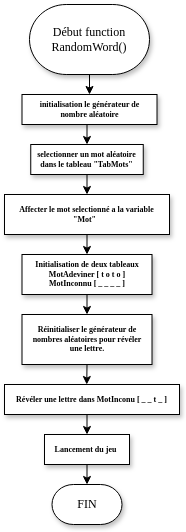

The diagram above was exported from draw.io. Its source (the exported page's mxGraphModel, read from the mxfile embedded in the PNG):
<mxGraphModel dx="681" dy="958" grid="1" gridSize="10" guides="1" tooltips="1" connect="1" arrows="1" fold="1" page="1" pageScale="1" pageWidth="1100" pageHeight="850" background="none" math="0" shadow="0">
  <root>
    <mxCell id="0" />
    <mxCell id="1" parent="0" />
    <mxCell id="6lgEgZpsfUuPPcyMo3IH-9" style="edgeStyle=orthogonalEdgeStyle;rounded=0;orthogonalLoop=1;jettySize=auto;html=1;exitX=0.5;exitY=1;exitDx=0;exitDy=0;entryX=0.5;entryY=0;entryDx=0;entryDy=0;" parent="1" source="60e70716793133e9-12" target="9WczK5n8fnEgmtZYeZMz-4" edge="1">
      <mxGeometry relative="1" as="geometry" />
    </mxCell>
    <mxCell id="60e70716793133e9-12" value="&lt;b&gt;initialisation le générateur de nombre aléatoire&lt;/b&gt;" style="whiteSpace=wrap;html=1;rounded=0;shadow=1;labelBackgroundColor=none;strokeWidth=1;fontFamily=Verdana;fontSize=8;align=center;spacing=6;" parent="1" vertex="1">
      <mxGeometry x="262.5" y="120" width="135" height="30" as="geometry" />
    </mxCell>
    <mxCell id="6lgEgZpsfUuPPcyMo3IH-8" style="edgeStyle=orthogonalEdgeStyle;rounded=0;orthogonalLoop=1;jettySize=auto;html=1;exitX=0.5;exitY=1;exitDx=0;exitDy=0;exitPerimeter=0;entryX=0.5;entryY=0;entryDx=0;entryDy=0;" parent="1" source="9WczK5n8fnEgmtZYeZMz-2" target="60e70716793133e9-12" edge="1">
      <mxGeometry relative="1" as="geometry" />
    </mxCell>
    <mxCell id="9WczK5n8fnEgmtZYeZMz-2" value="&lt;font style=&quot;font-size: 12px;&quot;&gt;Début function RandomWord()&lt;/font&gt;" style="strokeWidth=1;html=1;shape=mxgraph.flowchart.terminator;whiteSpace=wrap;rounded=0;shadow=1;labelBackgroundColor=none;fontFamily=Verdana;fontSize=8;align=center;" parent="1" vertex="1">
      <mxGeometry x="270" y="30" width="120" height="70" as="geometry" />
    </mxCell>
    <mxCell id="6lgEgZpsfUuPPcyMo3IH-10" style="edgeStyle=orthogonalEdgeStyle;rounded=0;orthogonalLoop=1;jettySize=auto;html=1;exitX=0.5;exitY=1;exitDx=0;exitDy=0;entryX=0.5;entryY=0;entryDx=0;entryDy=0;" parent="1" source="9WczK5n8fnEgmtZYeZMz-4" target="6lgEgZpsfUuPPcyMo3IH-3" edge="1">
      <mxGeometry relative="1" as="geometry" />
    </mxCell>
    <mxCell id="9WczK5n8fnEgmtZYeZMz-4" value="&lt;b&gt;selectionner un mot aléatoire dans le tableau &quot;TabMots&quot;&lt;/b&gt;" style="whiteSpace=wrap;html=1;rounded=0;shadow=1;labelBackgroundColor=none;strokeWidth=1;fontFamily=Verdana;fontSize=8;align=center;spacing=6;" parent="1" vertex="1">
      <mxGeometry x="271.25" y="170" width="112.5" height="30" as="geometry" />
    </mxCell>
    <mxCell id="6lgEgZpsfUuPPcyMo3IH-1" value="&lt;b&gt;Lancement du jeu&amp;nbsp;&lt;/b&gt;" style="whiteSpace=wrap;html=1;rounded=0;shadow=1;labelBackgroundColor=none;strokeWidth=1;fontFamily=Verdana;fontSize=8;align=center;spacing=6;" parent="1" vertex="1">
      <mxGeometry x="285" y="460" width="85" height="30" as="geometry" />
    </mxCell>
    <mxCell id="6lgEgZpsfUuPPcyMo3IH-12" style="edgeStyle=orthogonalEdgeStyle;rounded=0;orthogonalLoop=1;jettySize=auto;html=1;exitX=0.5;exitY=1;exitDx=0;exitDy=0;entryX=0.5;entryY=0;entryDx=0;entryDy=0;" parent="1" source="6lgEgZpsfUuPPcyMo3IH-2" target="6lgEgZpsfUuPPcyMo3IH-4" edge="1">
      <mxGeometry relative="1" as="geometry" />
    </mxCell>
    <mxCell id="6lgEgZpsfUuPPcyMo3IH-2" value="&lt;b&gt;Initialisation de deux tableaux&lt;/b&gt;&lt;div&gt;&lt;b&gt;MotAdeviner [ t o t o ]&lt;/b&gt;&lt;/div&gt;&lt;div&gt;&lt;b&gt;&amp;nbsp; MotInconnu [ _ _ _ _ ]&amp;nbsp;&amp;nbsp;&lt;/b&gt;&lt;/div&gt;" style="whiteSpace=wrap;html=1;rounded=0;shadow=1;labelBackgroundColor=none;strokeWidth=1;fontFamily=Verdana;fontSize=8;align=center;spacing=6;" parent="1" vertex="1">
      <mxGeometry x="262.5" y="280" width="130" height="40" as="geometry" />
    </mxCell>
    <mxCell id="6lgEgZpsfUuPPcyMo3IH-11" style="edgeStyle=orthogonalEdgeStyle;rounded=0;orthogonalLoop=1;jettySize=auto;html=1;exitX=0.5;exitY=1;exitDx=0;exitDy=0;entryX=0.5;entryY=0;entryDx=0;entryDy=0;" parent="1" source="6lgEgZpsfUuPPcyMo3IH-3" target="6lgEgZpsfUuPPcyMo3IH-2" edge="1">
      <mxGeometry relative="1" as="geometry" />
    </mxCell>
    <mxCell id="6lgEgZpsfUuPPcyMo3IH-3" value="&lt;b&gt;Affecter le mot selectionné a la variable &quot;Mot&quot;&amp;nbsp;&amp;nbsp;&lt;/b&gt;" style="whiteSpace=wrap;html=1;rounded=0;shadow=1;labelBackgroundColor=none;strokeWidth=1;fontFamily=Verdana;fontSize=8;align=center;spacing=6;" parent="1" vertex="1">
      <mxGeometry x="245" y="220" width="165" height="40" as="geometry" />
    </mxCell>
    <mxCell id="6lgEgZpsfUuPPcyMo3IH-4" value="&lt;b&gt;Réinitialiser le générateur de nombres aléatoires pour révéler une lettre.&lt;/b&gt;" style="whiteSpace=wrap;html=1;rounded=0;shadow=1;labelBackgroundColor=none;strokeWidth=1;fontFamily=Verdana;fontSize=8;align=center;spacing=6;" parent="1" vertex="1">
      <mxGeometry x="262.5" y="340" width="130" height="50" as="geometry" />
    </mxCell>
    <mxCell id="6lgEgZpsfUuPPcyMo3IH-14" style="edgeStyle=orthogonalEdgeStyle;rounded=0;orthogonalLoop=1;jettySize=auto;html=1;exitX=0.5;exitY=1;exitDx=0;exitDy=0;entryX=0.5;entryY=0;entryDx=0;entryDy=0;" parent="1" source="6lgEgZpsfUuPPcyMo3IH-5" target="6lgEgZpsfUuPPcyMo3IH-1" edge="1">
      <mxGeometry relative="1" as="geometry" />
    </mxCell>
    <mxCell id="6lgEgZpsfUuPPcyMo3IH-5" value="&lt;b&gt;Révéler une lettre dans MotInconu [ _ _ t _ ]&lt;/b&gt;" style="whiteSpace=wrap;html=1;rounded=0;shadow=1;labelBackgroundColor=none;strokeWidth=1;fontFamily=Verdana;fontSize=8;align=center;spacing=6;" parent="1" vertex="1">
      <mxGeometry x="245" y="410" width="175" height="30" as="geometry" />
    </mxCell>
    <mxCell id="6lgEgZpsfUuPPcyMo3IH-7" value="&lt;span style=&quot;font-size: 12px;&quot;&gt;FIN&lt;/span&gt;" style="strokeWidth=1;html=1;shape=mxgraph.flowchart.terminator;whiteSpace=wrap;rounded=0;shadow=1;labelBackgroundColor=none;fontFamily=Verdana;fontSize=8;align=center;" parent="1" vertex="1">
      <mxGeometry x="292.5" y="510" width="70" height="40" as="geometry" />
    </mxCell>
    <mxCell id="6lgEgZpsfUuPPcyMo3IH-15" style="edgeStyle=orthogonalEdgeStyle;rounded=0;orthogonalLoop=1;jettySize=auto;html=1;exitX=0.5;exitY=1;exitDx=0;exitDy=0;entryX=0.47;entryY=0;entryDx=0;entryDy=0;entryPerimeter=0;" parent="1" source="6lgEgZpsfUuPPcyMo3IH-4" target="6lgEgZpsfUuPPcyMo3IH-5" edge="1">
      <mxGeometry relative="1" as="geometry" />
    </mxCell>
    <mxCell id="6lgEgZpsfUuPPcyMo3IH-16" style="edgeStyle=orthogonalEdgeStyle;rounded=0;orthogonalLoop=1;jettySize=auto;html=1;exitX=0.5;exitY=1;exitDx=0;exitDy=0;entryX=0.5;entryY=0;entryDx=0;entryDy=0;entryPerimeter=0;" parent="1" source="6lgEgZpsfUuPPcyMo3IH-1" target="6lgEgZpsfUuPPcyMo3IH-7" edge="1">
      <mxGeometry relative="1" as="geometry" />
    </mxCell>
  </root>
</mxGraphModel>